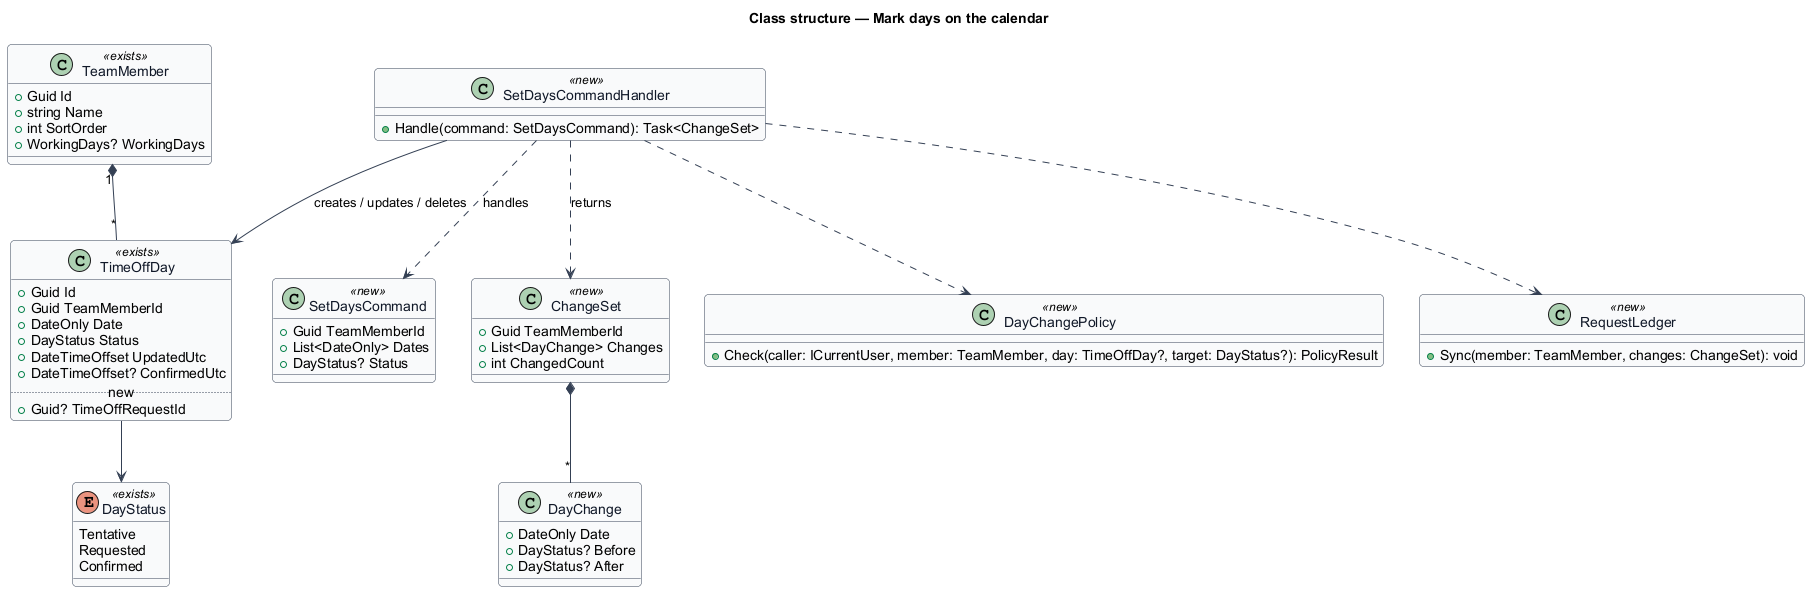

The diagram above was rendered by PlantUML. Its source (embedded in the PNG):
@startuml
skinparam backgroundColor #FFFFFF
skinparam shadowing false
skinparam roundcorner 8
skinparam defaultFontName Arial
skinparam ArrowColor #344054
skinparam class {
  BorderColor #344054
  FontColor #101828
  BackgroundColor #F9FAFB
}
title Class structure — Mark days on the calendar

class TimeOffDay <<exists>> {
  +Guid Id
  +Guid TeamMemberId
  +DateOnly Date
  +DayStatus Status
  +DateTimeOffset UpdatedUtc
  +DateTimeOffset? ConfirmedUtc
  .. new ..
  +Guid? TimeOffRequestId
}
enum DayStatus <<exists>> {
  Tentative
  Requested
  Confirmed
}
class TeamMember <<exists>> {
  +Guid Id
  +string Name
  +int SortOrder
  +WorkingDays? WorkingDays
}
TeamMember "1" *-- "*" TimeOffDay
TimeOffDay --> DayStatus

class SetDaysCommand <<new>> {
  +Guid TeamMemberId
  +List<DateOnly> Dates
  +DayStatus? Status
}
class ChangeSet <<new>> {
  +Guid TeamMemberId
  +List<DayChange> Changes
  +int ChangedCount
}
class DayChange <<new>> {
  +DateOnly Date
  +DayStatus? Before
  +DayStatus? After
}
class DayChangePolicy <<new>> {
  +Check(caller: ICurrentUser, member: TeamMember, day: TimeOffDay?, target: DayStatus?): PolicyResult
}
class SetDaysCommandHandler <<new>> {
  +Handle(command: SetDaysCommand): Task<ChangeSet>
}
class RequestLedger <<new>> {
  +Sync(member: TeamMember, changes: ChangeSet): void
}
SetDaysCommandHandler ..> SetDaysCommand : handles
SetDaysCommandHandler ..> DayChangePolicy
SetDaysCommandHandler ..> RequestLedger
SetDaysCommandHandler --> TimeOffDay : creates / updates / deletes
SetDaysCommandHandler ..> ChangeSet : returns
ChangeSet *-- "*" DayChange
@enduml